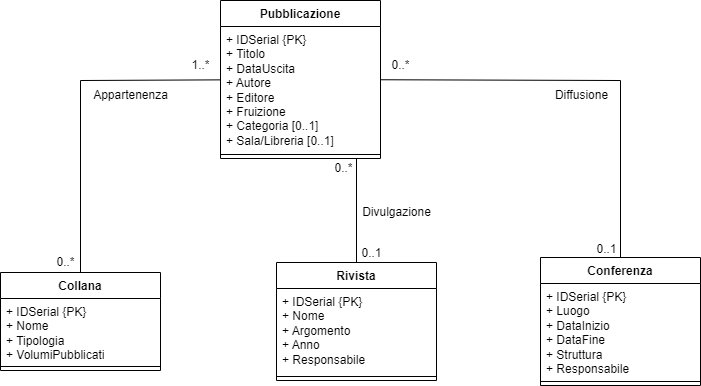

The diagram above was exported from draw.io. Its source (the exported page's mxGraphModel, read from the mxfile embedded in the PNG):
<mxGraphModel dx="794" dy="511" grid="1" gridSize="10" guides="1" tooltips="1" connect="1" arrows="1" fold="1" page="1" pageScale="1" pageWidth="827" pageHeight="1169" math="0" shadow="0">
  <root>
    <mxCell id="0" />
    <mxCell id="1" parent="0" />
    <mxCell id="9ZCJuWNBpeUZJ4MQyrHO-119" value="Conferenza" style="swimlane;fontStyle=1;align=center;verticalAlign=top;childLayout=stackLayout;horizontal=1;startSize=26;horizontalStack=0;resizeParent=1;resizeParentMax=0;resizeLast=0;collapsible=1;marginBottom=0;whiteSpace=wrap;html=1;" parent="1" vertex="1">
      <mxGeometry x="600" y="267" width="160" height="128" as="geometry" />
    </mxCell>
    <mxCell id="9ZCJuWNBpeUZJ4MQyrHO-120" value="&lt;div&gt;+ IDSerial {PK}&lt;/div&gt;+ Luogo&lt;div&gt;+ DataInizio&lt;/div&gt;&lt;div&gt;+ DataFine&lt;/div&gt;&lt;div&gt;+ Struttura&lt;/div&gt;&lt;div&gt;+ Responsabile&lt;/div&gt;" style="text;strokeColor=none;fillColor=none;align=left;verticalAlign=top;spacingLeft=4;spacingRight=4;overflow=hidden;rotatable=0;points=[[0,0.5],[1,0.5]];portConstraint=eastwest;whiteSpace=wrap;html=1;" parent="9ZCJuWNBpeUZJ4MQyrHO-119" vertex="1">
      <mxGeometry y="26" width="160" height="94" as="geometry" />
    </mxCell>
    <mxCell id="9ZCJuWNBpeUZJ4MQyrHO-121" value="" style="line;strokeWidth=1;fillColor=none;align=left;verticalAlign=middle;spacingTop=-1;spacingLeft=3;spacingRight=3;rotatable=0;labelPosition=right;points=[];portConstraint=eastwest;strokeColor=inherit;" parent="9ZCJuWNBpeUZJ4MQyrHO-119" vertex="1">
      <mxGeometry y="120" width="160" height="8" as="geometry" />
    </mxCell>
    <mxCell id="57KsHZpqkU0sWM8H63MA-1" value="Pubblicazione" style="swimlane;fontStyle=1;align=center;verticalAlign=top;childLayout=stackLayout;horizontal=1;startSize=26;horizontalStack=0;resizeParent=1;resizeParentMax=0;resizeLast=0;collapsible=1;marginBottom=0;whiteSpace=wrap;html=1;" parent="1" vertex="1">
      <mxGeometry x="280" y="10" width="160" height="158" as="geometry" />
    </mxCell>
    <mxCell id="57KsHZpqkU0sWM8H63MA-2" value="&lt;div&gt;+ IDSerial {PK}&lt;/div&gt;+ Titolo&lt;div&gt;+ DataUscita&lt;/div&gt;&lt;div&gt;+ Autore&lt;/div&gt;&lt;div&gt;+ Editore&lt;/div&gt;&lt;div&gt;+ Fruizione&lt;/div&gt;&lt;div&gt;+ Categoria [0..1]&lt;/div&gt;&lt;div&gt;+ Sala/Libreria [0..1]&lt;/div&gt;" style="text;strokeColor=none;fillColor=none;align=left;verticalAlign=top;spacingLeft=4;spacingRight=4;overflow=hidden;rotatable=0;points=[[0,0.5],[1,0.5]];portConstraint=eastwest;whiteSpace=wrap;html=1;" parent="57KsHZpqkU0sWM8H63MA-1" vertex="1">
      <mxGeometry y="26" width="160" height="124" as="geometry" />
    </mxCell>
    <mxCell id="57KsHZpqkU0sWM8H63MA-3" value="" style="line;strokeWidth=1;fillColor=none;align=left;verticalAlign=middle;spacingTop=-1;spacingLeft=3;spacingRight=3;rotatable=0;labelPosition=right;points=[];portConstraint=eastwest;strokeColor=inherit;" parent="57KsHZpqkU0sWM8H63MA-1" vertex="1">
      <mxGeometry y="150" width="160" height="8" as="geometry" />
    </mxCell>
    <mxCell id="57KsHZpqkU0sWM8H63MA-17" value="Collana" style="swimlane;fontStyle=1;align=center;verticalAlign=top;childLayout=stackLayout;horizontal=1;startSize=26;horizontalStack=0;resizeParent=1;resizeParentMax=0;resizeLast=0;collapsible=1;marginBottom=0;whiteSpace=wrap;html=1;" parent="1" vertex="1">
      <mxGeometry x="60" y="282" width="160" height="98" as="geometry" />
    </mxCell>
    <mxCell id="57KsHZpqkU0sWM8H63MA-18" value="&lt;div&gt;&lt;span style=&quot;background-color: transparent; color: light-dark(rgb(0, 0, 0), rgb(255, 255, 255));&quot;&gt;+ IDSerial {PK}&lt;/span&gt;&lt;/div&gt;&lt;div&gt;&lt;span style=&quot;background-color: transparent; color: light-dark(rgb(0, 0, 0), rgb(255, 255, 255));&quot;&gt;+ Nome&lt;/span&gt;&lt;/div&gt;&lt;div&gt;+ Tipologia&lt;/div&gt;&lt;div&gt;+ VolumiPubblicati&lt;/div&gt;" style="text;strokeColor=none;fillColor=none;align=left;verticalAlign=top;spacingLeft=4;spacingRight=4;overflow=hidden;rotatable=0;points=[[0,0.5],[1,0.5]];portConstraint=eastwest;whiteSpace=wrap;html=1;" parent="57KsHZpqkU0sWM8H63MA-17" vertex="1">
      <mxGeometry y="26" width="160" height="64" as="geometry" />
    </mxCell>
    <mxCell id="57KsHZpqkU0sWM8H63MA-19" value="" style="line;strokeWidth=1;fillColor=none;align=left;verticalAlign=middle;spacingTop=-1;spacingLeft=3;spacingRight=3;rotatable=0;labelPosition=right;points=[];portConstraint=eastwest;strokeColor=inherit;" parent="57KsHZpqkU0sWM8H63MA-17" vertex="1">
      <mxGeometry y="90" width="160" height="8" as="geometry" />
    </mxCell>
    <mxCell id="57KsHZpqkU0sWM8H63MA-23" value="Appartenenza" style="text;html=1;align=center;verticalAlign=middle;resizable=0;points=[];autosize=1;strokeColor=none;fillColor=none;" parent="1" vertex="1">
      <mxGeometry x="140" y="90" width="100" height="30" as="geometry" />
    </mxCell>
    <mxCell id="57KsHZpqkU0sWM8H63MA-24" value="1..*" style="text;html=1;align=center;verticalAlign=middle;resizable=0;points=[];autosize=1;strokeColor=none;fillColor=none;" parent="1" vertex="1">
      <mxGeometry x="240" y="60" width="40" height="30" as="geometry" />
    </mxCell>
    <mxCell id="57KsHZpqkU0sWM8H63MA-25" value="0..*" style="text;html=1;align=center;verticalAlign=middle;resizable=0;points=[];autosize=1;strokeColor=none;fillColor=none;" parent="1" vertex="1">
      <mxGeometry x="105" y="257" width="40" height="30" as="geometry" />
    </mxCell>
    <mxCell id="9ZCJuWNBpeUZJ4MQyrHO-115" value="Rivista" style="swimlane;fontStyle=1;align=center;verticalAlign=top;childLayout=stackLayout;horizontal=1;startSize=26;horizontalStack=0;resizeParent=1;resizeParentMax=0;resizeLast=0;collapsible=1;marginBottom=0;whiteSpace=wrap;html=1;" parent="1" vertex="1">
      <mxGeometry x="336" y="272" width="160" height="118" as="geometry" />
    </mxCell>
    <mxCell id="9ZCJuWNBpeUZJ4MQyrHO-116" value="&lt;div&gt;+ IDSerial {PK}&lt;/div&gt;+ Nome&lt;div&gt;+ Argomento&lt;/div&gt;&lt;div&gt;+ Anno&lt;/div&gt;&lt;div&gt;+ Responsabile&lt;/div&gt;" style="text;strokeColor=none;fillColor=none;align=left;verticalAlign=top;spacingLeft=4;spacingRight=4;overflow=hidden;rotatable=0;points=[[0,0.5],[1,0.5]];portConstraint=eastwest;whiteSpace=wrap;html=1;" parent="9ZCJuWNBpeUZJ4MQyrHO-115" vertex="1">
      <mxGeometry y="26" width="160" height="84" as="geometry" />
    </mxCell>
    <mxCell id="9ZCJuWNBpeUZJ4MQyrHO-117" value="" style="line;strokeWidth=1;fillColor=none;align=left;verticalAlign=middle;spacingTop=-1;spacingLeft=3;spacingRight=3;rotatable=0;labelPosition=right;points=[];portConstraint=eastwest;strokeColor=inherit;" parent="9ZCJuWNBpeUZJ4MQyrHO-115" vertex="1">
      <mxGeometry y="110" width="160" height="8" as="geometry" />
    </mxCell>
    <mxCell id="57KsHZpqkU0sWM8H63MA-31" value="" style="endArrow=none;html=1;rounded=0;" parent="1" target="9ZCJuWNBpeUZJ4MQyrHO-115" edge="1">
      <mxGeometry relative="1" as="geometry">
        <mxPoint x="416" y="168" as="sourcePoint" />
        <mxPoint x="416" y="270" as="targetPoint" />
      </mxGeometry>
    </mxCell>
    <mxCell id="57KsHZpqkU0sWM8H63MA-32" value="Divulgazione" style="text;html=1;align=center;verticalAlign=middle;resizable=0;points=[];autosize=1;strokeColor=none;fillColor=none;" parent="1" vertex="1">
      <mxGeometry x="411" y="207" width="90" height="30" as="geometry" />
    </mxCell>
    <mxCell id="57KsHZpqkU0sWM8H63MA-33" value="0..*" style="text;html=1;align=center;verticalAlign=middle;resizable=0;points=[];autosize=1;strokeColor=none;fillColor=none;" parent="1" vertex="1">
      <mxGeometry x="383" y="163" width="40" height="30" as="geometry" />
    </mxCell>
    <mxCell id="57KsHZpqkU0sWM8H63MA-34" value="0..1" style="text;html=1;align=center;verticalAlign=middle;resizable=0;points=[];autosize=1;strokeColor=none;fillColor=none;" parent="1" vertex="1">
      <mxGeometry x="411" y="248" width="40" height="30" as="geometry" />
    </mxCell>
    <mxCell id="Ir5vDnlkTxR0c7baT2l9-3" value="" style="endArrow=none;html=1;rounded=0;" parent="1" source="57KsHZpqkU0sWM8H63MA-1" target="57KsHZpqkU0sWM8H63MA-17" edge="1">
      <mxGeometry relative="1" as="geometry">
        <mxPoint x="160" y="210" as="sourcePoint" />
        <mxPoint x="469" y="272" as="targetPoint" />
        <Array as="points">
          <mxPoint x="140" y="90" />
        </Array>
      </mxGeometry>
    </mxCell>
    <mxCell id="UxYeTAXOPRF3rqAWOkPk-1" value="" style="endArrow=none;html=1;rounded=0;" parent="1" source="57KsHZpqkU0sWM8H63MA-1" target="9ZCJuWNBpeUZJ4MQyrHO-119" edge="1">
      <mxGeometry relative="1" as="geometry">
        <mxPoint x="656" y="128.9999999999999" as="sourcePoint" />
        <mxPoint x="656" y="255" as="targetPoint" />
        <Array as="points">
          <mxPoint x="680" y="90" />
        </Array>
      </mxGeometry>
    </mxCell>
    <mxCell id="UxYeTAXOPRF3rqAWOkPk-2" value="Diffusione" style="text;html=1;align=center;verticalAlign=middle;resizable=0;points=[];autosize=1;strokeColor=none;fillColor=none;" parent="1" vertex="1">
      <mxGeometry x="601" y="90" width="80" height="30" as="geometry" />
    </mxCell>
    <mxCell id="UxYeTAXOPRF3rqAWOkPk-3" value="0..*" style="text;html=1;align=center;verticalAlign=middle;resizable=0;points=[];autosize=1;strokeColor=none;fillColor=none;" parent="1" vertex="1">
      <mxGeometry x="440" y="60" width="40" height="30" as="geometry" />
    </mxCell>
    <mxCell id="UxYeTAXOPRF3rqAWOkPk-4" value="0..1" style="text;html=1;align=center;verticalAlign=middle;resizable=0;points=[];autosize=1;strokeColor=none;fillColor=none;" parent="1" vertex="1">
      <mxGeometry x="646" y="244" width="40" height="30" as="geometry" />
    </mxCell>
  </root>
</mxGraphModel>